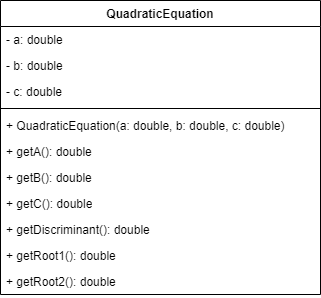

The diagram above was exported from draw.io. Its source (the exported page's mxGraphModel, read from the mxfile embedded in the PNG):
<mxGraphModel dx="1098" dy="828" grid="1" gridSize="10" guides="1" tooltips="1" connect="1" arrows="1" fold="1" page="1" pageScale="1" pageWidth="827" pageHeight="1169" math="0" shadow="0">
  <root>
    <mxCell id="0" />
    <mxCell id="1" parent="0" />
    <mxCell id="2" value="QuadraticEquation" style="swimlane;fontStyle=1;align=center;verticalAlign=top;childLayout=stackLayout;horizontal=1;startSize=26;horizontalStack=0;resizeParent=1;resizeParentMax=0;resizeLast=0;collapsible=1;marginBottom=0;whiteSpace=wrap;html=1;" vertex="1" parent="1">
      <mxGeometry x="160" y="160" width="320" height="294" as="geometry" />
    </mxCell>
    <mxCell id="3" value="- a: double" style="text;strokeColor=none;fillColor=none;align=left;verticalAlign=top;spacingLeft=4;spacingRight=4;overflow=hidden;rotatable=0;points=[[0,0.5],[1,0.5]];portConstraint=eastwest;whiteSpace=wrap;html=1;" vertex="1" parent="2">
      <mxGeometry y="26" width="320" height="26" as="geometry" />
    </mxCell>
    <mxCell id="4" value="- b: double" style="text;strokeColor=none;fillColor=none;align=left;verticalAlign=top;spacingLeft=4;spacingRight=4;overflow=hidden;rotatable=0;points=[[0,0.5],[1,0.5]];portConstraint=eastwest;whiteSpace=wrap;html=1;" vertex="1" parent="2">
      <mxGeometry y="52" width="320" height="26" as="geometry" />
    </mxCell>
    <mxCell id="5" value="- c: double" style="text;strokeColor=none;fillColor=none;align=left;verticalAlign=top;spacingLeft=4;spacingRight=4;overflow=hidden;rotatable=0;points=[[0,0.5],[1,0.5]];portConstraint=eastwest;whiteSpace=wrap;html=1;" vertex="1" parent="2">
      <mxGeometry y="78" width="320" height="26" as="geometry" />
    </mxCell>
    <mxCell id="6" value="" style="line;strokeWidth=1;fillColor=none;align=left;verticalAlign=middle;spacingTop=-1;spacingLeft=3;spacingRight=3;rotatable=0;labelPosition=right;points=[];portConstraint=eastwest;strokeColor=inherit;" vertex="1" parent="2">
      <mxGeometry y="104" width="320" height="8" as="geometry" />
    </mxCell>
    <mxCell id="7" value="+ QuadraticEquation(a: double, b: double, c: double)" style="text;strokeColor=none;fillColor=none;align=left;verticalAlign=top;spacingLeft=4;spacingRight=4;overflow=hidden;rotatable=0;points=[[0,0.5],[1,0.5]];portConstraint=eastwest;whiteSpace=wrap;html=1;" vertex="1" parent="2">
      <mxGeometry y="112" width="320" height="26" as="geometry" />
    </mxCell>
    <mxCell id="8" value="+ getA(): double" style="text;strokeColor=none;fillColor=none;align=left;verticalAlign=top;spacingLeft=4;spacingRight=4;overflow=hidden;rotatable=0;points=[[0,0.5],[1,0.5]];portConstraint=eastwest;whiteSpace=wrap;html=1;" vertex="1" parent="2">
      <mxGeometry y="138" width="320" height="26" as="geometry" />
    </mxCell>
    <mxCell id="9" value="+ getB(): double" style="text;strokeColor=none;fillColor=none;align=left;verticalAlign=top;spacingLeft=4;spacingRight=4;overflow=hidden;rotatable=0;points=[[0,0.5],[1,0.5]];portConstraint=eastwest;whiteSpace=wrap;html=1;" vertex="1" parent="2">
      <mxGeometry y="164" width="320" height="26" as="geometry" />
    </mxCell>
    <mxCell id="10" value="+ getC(): double" style="text;strokeColor=none;fillColor=none;align=left;verticalAlign=top;spacingLeft=4;spacingRight=4;overflow=hidden;rotatable=0;points=[[0,0.5],[1,0.5]];portConstraint=eastwest;whiteSpace=wrap;html=1;" vertex="1" parent="2">
      <mxGeometry y="190" width="320" height="26" as="geometry" />
    </mxCell>
    <mxCell id="11" value="+ getDiscriminant(): double" style="text;strokeColor=none;fillColor=none;align=left;verticalAlign=top;spacingLeft=4;spacingRight=4;overflow=hidden;rotatable=0;points=[[0,0.5],[1,0.5]];portConstraint=eastwest;whiteSpace=wrap;html=1;" vertex="1" parent="2">
      <mxGeometry y="216" width="320" height="26" as="geometry" />
    </mxCell>
    <mxCell id="12" value="+ getRoot1(): double" style="text;strokeColor=none;fillColor=none;align=left;verticalAlign=top;spacingLeft=4;spacingRight=4;overflow=hidden;rotatable=0;points=[[0,0.5],[1,0.5]];portConstraint=eastwest;whiteSpace=wrap;html=1;" vertex="1" parent="2">
      <mxGeometry y="242" width="320" height="26" as="geometry" />
    </mxCell>
    <mxCell id="13" value="+ getRoot2(): double" style="text;strokeColor=none;fillColor=none;align=left;verticalAlign=top;spacingLeft=4;spacingRight=4;overflow=hidden;rotatable=0;points=[[0,0.5],[1,0.5]];portConstraint=eastwest;whiteSpace=wrap;html=1;" vertex="1" parent="2">
      <mxGeometry y="268" width="320" height="26" as="geometry" />
    </mxCell>
  </root>
</mxGraphModel>